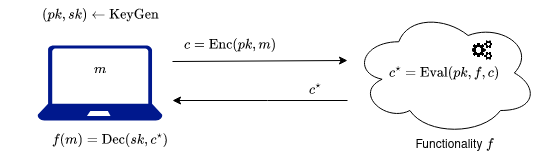

The diagram above was exported from draw.io. Its source (the exported page's mxGraphModel, read from the mxfile embedded in the PNG):
<mxGraphModel dx="1219" dy="807" grid="1" gridSize="5" guides="1" tooltips="1" connect="1" arrows="1" fold="1" page="0" pageScale="1" pageWidth="850" pageHeight="1100" math="1" shadow="0">
  <root>
    <mxCell id="0" />
    <mxCell id="1" parent="0" />
    <mxCell id="2" style="edgeStyle=orthogonalEdgeStyle;rounded=0;orthogonalLoop=1;jettySize=auto;html=1;" edge="1" parent="1">
      <mxGeometry relative="1" as="geometry">
        <mxPoint x="-195" y="-59" as="sourcePoint" />
        <mxPoint x="-20" y="-60" as="targetPoint" />
        <Array as="points">
          <mxPoint x="-195" y="-60" />
        </Array>
      </mxGeometry>
    </mxCell>
    <mxCell id="3" value="" style="sketch=0;aspect=fixed;pointerEvents=1;shadow=0;dashed=0;html=1;strokeColor=none;labelPosition=center;verticalLabelPosition=bottom;verticalAlign=top;align=center;fillColor=#00188D;shape=mxgraph.azure.laptop" vertex="1" parent="1">
      <mxGeometry x="-330" y="-75" width="125" height="75" as="geometry" />
    </mxCell>
    <mxCell id="4" value="&lt;div&gt;`c^\star=\text{Eval}(pk, f, c)`&lt;/div&gt;" style="ellipse;shape=cloud;whiteSpace=wrap;html=1;" vertex="1" parent="1">
      <mxGeometry x="-15" y="-110" width="185" height="125" as="geometry" />
    </mxCell>
    <mxCell id="5" value="`c = \text{Enc}(pk, m)`" style="text;html=1;align=center;verticalAlign=middle;resizable=0;points=[];autosize=1;strokeColor=none;fillColor=none;" vertex="1" parent="1">
      <mxGeometry x="-205" y="-90" width="135" height="30" as="geometry" />
    </mxCell>
    <mxCell id="6" style="edgeStyle=orthogonalEdgeStyle;rounded=0;orthogonalLoop=1;jettySize=auto;html=1;" edge="1" parent="1">
      <mxGeometry relative="1" as="geometry">
        <mxPoint x="-20" y="-20" as="sourcePoint" />
        <mxPoint x="-195" y="-20" as="targetPoint" />
        <Array as="points">
          <mxPoint x="-100" y="-20" />
          <mxPoint x="-100" y="-20" />
        </Array>
      </mxGeometry>
    </mxCell>
    <mxCell id="7" value="&lt;div&gt;`c^\star`&lt;/div&gt;" style="text;html=1;align=center;verticalAlign=middle;resizable=0;points=[];autosize=1;strokeColor=none;fillColor=none;" vertex="1" parent="1">
      <mxGeometry x="-85" y="-45" width="65" height="30" as="geometry" />
    </mxCell>
    <mxCell id="8" value="`f(m) = \text{Dec}(sk, c^\star)`" style="text;html=1;align=center;verticalAlign=middle;resizable=0;points=[];autosize=1;strokeColor=none;fillColor=none;" vertex="1" parent="1">
      <mxGeometry x="-345" y="5" width="175" height="30" as="geometry" />
    </mxCell>
    <mxCell id="9" value="`(pk, sk) \leftarrow \text{KeyGen}`" style="text;html=1;align=center;verticalAlign=middle;resizable=0;points=[];autosize=1;strokeColor=none;fillColor=none;" vertex="1" parent="1">
      <mxGeometry x="-367" y="-120" width="200" height="30" as="geometry" />
    </mxCell>
    <mxCell id="10" value="`m`" style="text;html=1;align=center;verticalAlign=middle;resizable=0;points=[];autosize=1;strokeColor=none;fillColor=none;" vertex="1" parent="1">
      <mxGeometry x="-287.5" y="-65" width="40" height="30" as="geometry" />
    </mxCell>
    <mxCell id="11" value="Functionality `f`" style="text;html=1;strokeColor=none;fillColor=none;align=center;verticalAlign=middle;whiteSpace=wrap;rounded=0;" vertex="1" parent="1">
      <mxGeometry x="20" y="10" width="135" height="30" as="geometry" />
    </mxCell>
    <mxCell id="12" value="" style="shape=image;html=1;verticalAlign=top;verticalLabelPosition=bottom;labelBackgroundColor=#ffffff;imageAspect=0;aspect=fixed;image=https://cdn2.iconfinder.com/data/icons/font-awesome/1792/gears-128.png" vertex="1" parent="1">
      <mxGeometry x="105" y="-80" width="20" height="20" as="geometry" />
    </mxCell>
  </root>
</mxGraphModel>